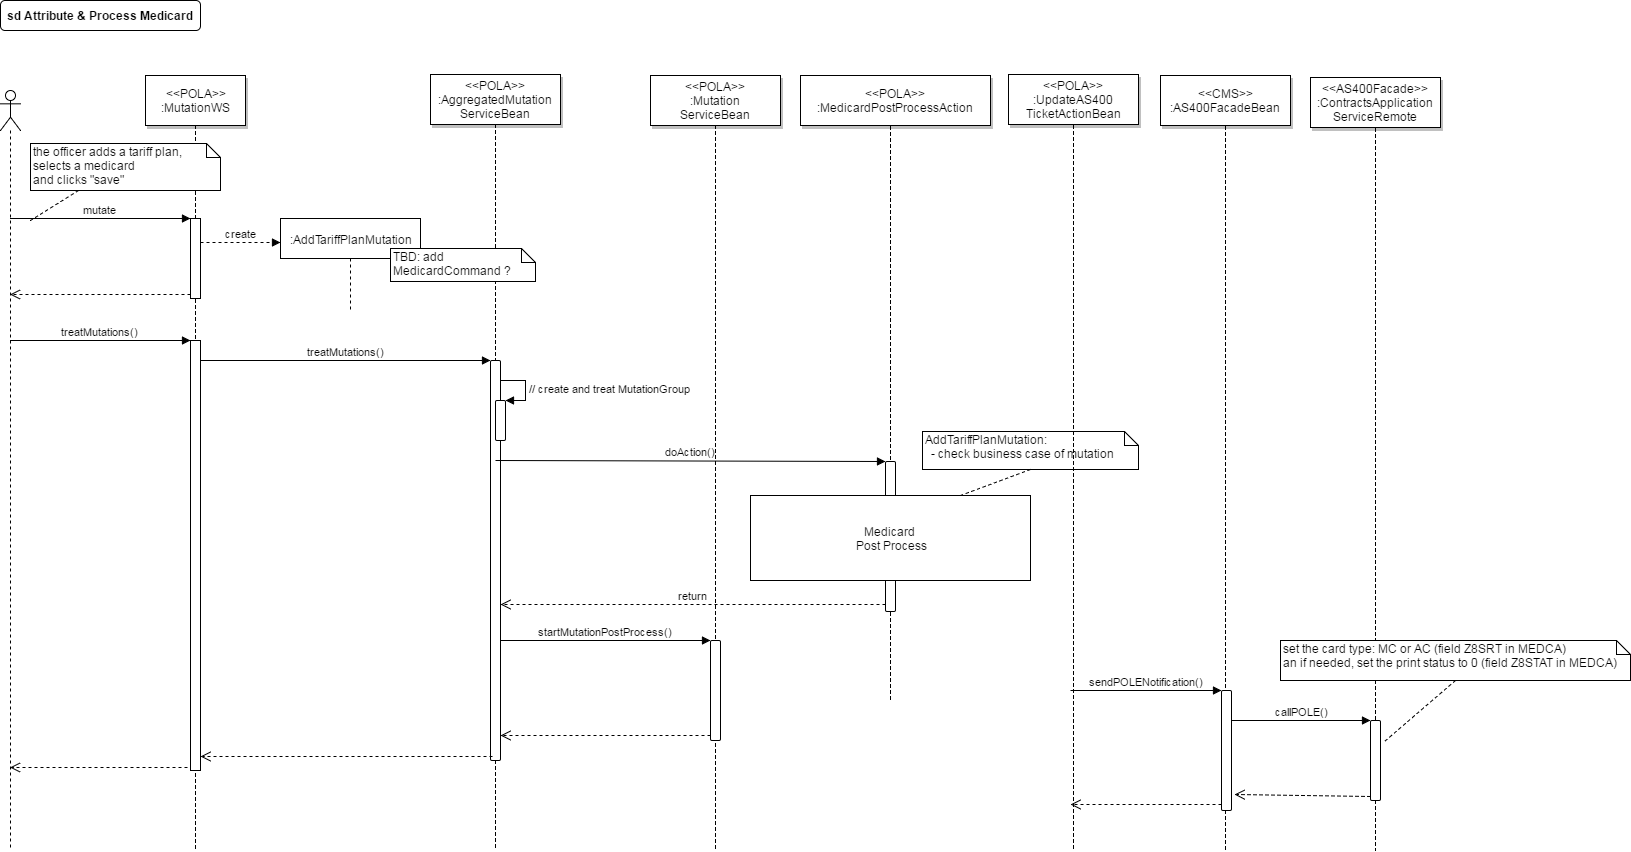

The diagram above was exported from draw.io. Its source (the exported page's mxGraphModel, read from the mxfile embedded in the PNG):
<mxGraphModel dx="1826" dy="1155" grid="1" gridSize="10" guides="1" tooltips="1" connect="1" arrows="1" fold="1" page="0" pageScale="1.5" pageWidth="826" pageHeight="1169" background="#ffffff" math="0" shadow="0">
  <root>
    <mxCell id="0" style=";html=1;" />
    <mxCell id="1" style=";html=1;" parent="0" />
    <mxCell id="235" value="" style="edgeStyle=elbowEdgeStyle;elbow=horizontal;endArrow=none;dashed=1;html=1;exitX=0.5;exitY=1;" edge="1" parent="1" target="232">
      <mxGeometry x="565" y="319" width="100" height="100" as="geometry">
        <mxPoint x="205" y="104" as="sourcePoint" />
        <mxPoint x="205" y="877" as="targetPoint" />
      </mxGeometry>
    </mxCell>
    <mxCell id="232" value="" style="html=1;points=[];perimeter=orthogonalPerimeter;rounded=1;" vertex="1" parent="1">
      <mxGeometry x="200" y="340" width="10" height="400" as="geometry" />
    </mxCell>
    <mxCell id="227" value="" style="edgeStyle=elbowEdgeStyle;elbow=horizontal;endArrow=none;dashed=1;html=1;exitX=0.5;exitY=1;" edge="1" parent="1" source="232">
      <mxGeometry x="565" y="319" width="100" height="100" as="geometry">
        <mxPoint x="205" y="104" as="sourcePoint" />
        <mxPoint x="205" y="830" as="targetPoint" />
      </mxGeometry>
    </mxCell>
    <mxCell id="71" value="sd Attribute &amp;amp; Process Medicard" style="rounded=1;fontStyle=1;fillColor=#FFFFFF;strokeColor=#000000;html=1;" parent="1" vertex="1">
      <mxGeometry x="-290" y="-20" width="200" height="30" as="geometry" />
    </mxCell>
    <mxCell id="131" value="" style="shape=umlLifeline;participant=umlActor;perimeter=lifelinePerimeter;whiteSpace=wrap;html=1;container=1;collapsible=0;recursiveResize=0;verticalAlign=top;spacingTop=36;labelBackgroundColor=#ffffff;outlineConnect=0;rounded=0;" parent="1" vertex="1">
      <mxGeometry x="-290" y="70" width="20" height="760" as="geometry" />
    </mxCell>
    <mxCell id="132" value="" style="edgeStyle=elbowEdgeStyle;elbow=horizontal;endArrow=none;dashed=1;html=1;exitX=0.5;exitY=1;" parent="1" source="136" edge="1">
      <mxGeometry x="265" y="320" width="100" height="100" as="geometry">
        <mxPoint x="-100" y="115" as="sourcePoint" />
        <mxPoint x="-95" y="830" as="targetPoint" />
      </mxGeometry>
    </mxCell>
    <mxCell id="136" value="&amp;lt;&amp;lt;POLA&amp;gt;&amp;gt;&lt;br&gt;:&lt;span&gt;MutationWS&lt;/span&gt;" style="shadow=1;fillColor=#FFFFFF;strokeColor=#000000;html=1;" parent="1" vertex="1">
      <mxGeometry x="-145" y="55" width="100" height="50" as="geometry" />
    </mxCell>
    <mxCell id="138" value="" style="html=1;points=[];perimeter=orthogonalPerimeter;rounded=0;" parent="1" vertex="1">
      <mxGeometry x="-100" y="320" width="10" height="430" as="geometry" />
    </mxCell>
    <mxCell id="139" value="treatMutations()" style="html=1;verticalAlign=bottom;endArrow=block;" parent="1" edge="1">
      <mxGeometry relative="1" as="geometry">
        <mxPoint x="-280.5" y="320" as="sourcePoint" />
        <mxPoint x="-100" y="320" as="targetPoint" />
      </mxGeometry>
    </mxCell>
    <mxCell id="140" value="" style="html=1;verticalAlign=bottom;endArrow=open;dashed=1;endSize=8;exitX=-0.3;exitY=0.993;exitPerimeter=0;" parent="1" source="138" target="131" edge="1">
      <mxGeometry relative="1" as="geometry">
        <mxPoint x="-280.5" y="380" as="targetPoint" />
      </mxGeometry>
    </mxCell>
    <mxCell id="142" value="" style="html=1;points=[];perimeter=orthogonalPerimeter;rounded=0;" parent="1" vertex="1">
      <mxGeometry x="-100" y="198" width="10" height="80" as="geometry" />
    </mxCell>
    <mxCell id="143" value="mutate" style="html=1;verticalAlign=bottom;endArrow=block;entryX=0;entryY=0;" parent="1" target="142" edge="1">
      <mxGeometry relative="1" as="geometry">
        <mxPoint x="-280.5" y="198" as="sourcePoint" />
      </mxGeometry>
    </mxCell>
    <mxCell id="144" value="" style="html=1;verticalAlign=bottom;endArrow=open;dashed=1;endSize=8;exitX=0;exitY=0.95;" parent="1" source="142" edge="1">
      <mxGeometry relative="1" as="geometry">
        <mxPoint x="-280.5" y="274" as="targetPoint" />
      </mxGeometry>
    </mxCell>
    <mxCell id="148" value="&lt;span lang=&quot;EN-US&quot;&gt;the officer adds a tariff plan, selects a medicard&lt;br&gt;and clicks &quot;save&quot;&lt;/span&gt;" style="shape=note;whiteSpace=wrap;html=1;size=14;verticalAlign=top;align=left;spacingTop=-6;rounded=1;" parent="1" vertex="1">
      <mxGeometry x="-260" y="123" width="190" height="47" as="geometry" />
    </mxCell>
    <mxCell id="149" style="rounded=0;html=1;endFill=0;dashed=1;endArrow=none;exitX=0.25;exitY=1;" parent="1" source="148" edge="1">
      <mxGeometry relative="1" as="geometry">
        <mxPoint x="808.6363636363635" y="173" as="sourcePoint" />
        <mxPoint x="-260" y="200" as="targetPoint" />
      </mxGeometry>
    </mxCell>
    <mxCell id="150" value=":AddTariffPlanMutation" style="shape=umlLifeline;perimeter=lifelinePerimeter;whiteSpace=wrap;html=1;container=1;collapsible=0;recursiveResize=0;outlineConnect=0;rounded=0;" parent="1" vertex="1">
      <mxGeometry x="-10" y="198" width="140" height="92" as="geometry" />
    </mxCell>
    <mxCell id="152" value="create" style="html=1;verticalAlign=bottom;endArrow=block;startSize=8;dashed=1" parent="1" edge="1">
      <mxGeometry width="60" relative="1" as="geometry">
        <mxPoint x="-90" y="222" as="sourcePoint" />
        <mxPoint x="-10" y="222" as="targetPoint" />
      </mxGeometry>
    </mxCell>
    <mxCell id="172" value="&amp;lt;&amp;lt;POLA&amp;gt;&amp;gt;&lt;br&gt;:MedicardPostProcessAction&lt;br&gt;" style="shadow=1;fillColor=#FFFFFF;strokeColor=#000000;html=1;" parent="1" vertex="1">
      <mxGeometry x="510" y="55" width="190" height="50" as="geometry" />
    </mxCell>
    <mxCell id="173" value="" style="edgeStyle=elbowEdgeStyle;elbow=horizontal;endArrow=none;dashed=1;html=1;exitX=0.5;exitY=1;" parent="1" edge="1">
      <mxGeometry x="960" y="321" width="100" height="100" as="geometry">
        <mxPoint x="600" y="106" as="sourcePoint" />
        <mxPoint x="600" y="681" as="targetPoint" />
      </mxGeometry>
    </mxCell>
    <mxCell id="177" value="AddTariffPlanMutation:&lt;br&gt;&amp;nbsp; - check business case of mutation" style="shape=note;whiteSpace=wrap;html=1;size=14;verticalAlign=top;align=left;spacingTop=-6;" parent="1" vertex="1">
      <mxGeometry x="632" y="411" width="216" height="38" as="geometry" />
    </mxCell>
    <mxCell id="191" style="rounded=0;html=1;endFill=0;dashed=1;endArrow=none;exitX=0.5;exitY=1;entryX=0.75;entryY=0;" parent="1" source="177" target="221" edge="1">
      <mxGeometry relative="1" as="geometry">
        <mxPoint x="733" y="384" as="sourcePoint" />
        <mxPoint x="650" y="495" as="targetPoint" />
      </mxGeometry>
    </mxCell>
    <mxCell id="224" value="TBD: add MedicardCommand ?" style="shape=note;whiteSpace=wrap;html=1;size=14;verticalAlign=top;align=left;spacingTop=-6;rounded=1;" parent="1" vertex="1">
      <mxGeometry x="100" y="228" width="145" height="33" as="geometry" />
    </mxCell>
    <mxCell id="225" value="&amp;lt;&amp;lt;POLA&amp;gt;&amp;gt;&lt;br&gt;&lt;span&gt;:&lt;/span&gt;AggregatedMutation&lt;br&gt;ServiceBean" style="shadow=1;fillColor=#FFFFFF;strokeColor=#000000;html=1;" vertex="1" parent="1">
      <mxGeometry x="140" y="54" width="130" height="50" as="geometry" />
    </mxCell>
    <mxCell id="228" value="" style="html=1;points=[];perimeter=orthogonalPerimeter;rounded=1;" vertex="1" parent="1">
      <mxGeometry x="205" y="380" width="10" height="40" as="geometry" />
    </mxCell>
    <mxCell id="229" value="// create and treat MutationGroup" style="edgeStyle=orthogonalEdgeStyle;html=1;align=left;spacingLeft=2;endArrow=block;rounded=0;entryX=1;entryY=0;" edge="1" target="228" parent="1">
      <mxGeometry relative="1" as="geometry">
        <mxPoint x="210" y="360" as="sourcePoint" />
        <Array as="points">
          <mxPoint x="235" y="360" />
        </Array>
      </mxGeometry>
    </mxCell>
    <mxCell id="233" value="treatMutations()" style="html=1;verticalAlign=bottom;endArrow=block;entryX=0;entryY=0;" edge="1" target="232" parent="1" source="138">
      <mxGeometry relative="1" as="geometry">
        <mxPoint x="-35" y="340" as="sourcePoint" />
      </mxGeometry>
    </mxCell>
    <mxCell id="234" value="" style="html=1;verticalAlign=bottom;endArrow=open;dashed=1;endSize=8;exitX=0.2;exitY=0.99;exitPerimeter=0;" edge="1" source="232" parent="1" target="138">
      <mxGeometry relative="1" as="geometry">
        <mxPoint x="-35" y="416" as="targetPoint" />
      </mxGeometry>
    </mxCell>
    <mxCell id="237" value="doAction()" style="html=1;verticalAlign=bottom;endArrow=block;entryX=0;entryY=0;" edge="1" target="236" parent="1">
      <mxGeometry relative="1" as="geometry">
        <mxPoint x="205" y="440" as="sourcePoint" />
      </mxGeometry>
    </mxCell>
    <mxCell id="238" value="return" style="html=1;verticalAlign=bottom;endArrow=open;dashed=1;endSize=8;exitX=0;exitY=0.95;" edge="1" source="236" parent="1" target="232">
      <mxGeometry relative="1" as="geometry">
        <mxPoint x="305" y="516" as="targetPoint" />
      </mxGeometry>
    </mxCell>
    <mxCell id="236" value="" style="html=1;points=[];perimeter=orthogonalPerimeter;rounded=1;" vertex="1" parent="1">
      <mxGeometry x="595" y="441" width="10" height="150" as="geometry" />
    </mxCell>
    <mxCell id="221" value="Medicard&amp;nbsp;&lt;div&gt;Post Process&lt;/div&gt;" style="whiteSpace=wrap;html=1;" parent="1" vertex="1">
      <mxGeometry x="460" y="475" width="280" height="85" as="geometry" />
    </mxCell>
    <mxCell id="239" value="&amp;lt;&amp;lt;POLA&amp;gt;&amp;gt;&lt;br&gt;&lt;span&gt;:&lt;/span&gt;Mutation&lt;br&gt;ServiceBean" style="shadow=1;fillColor=#FFFFFF;strokeColor=#000000;html=1;" vertex="1" parent="1">
      <mxGeometry x="360" y="55" width="130" height="50" as="geometry" />
    </mxCell>
    <mxCell id="240" value="" style="edgeStyle=elbowEdgeStyle;elbow=horizontal;endArrow=none;dashed=1;html=1;exitX=0.5;exitY=1;" edge="1" parent="1">
      <mxGeometry x="785" y="320" width="100" height="100" as="geometry">
        <mxPoint x="425" y="105" as="sourcePoint" />
        <mxPoint x="425" y="830" as="targetPoint" />
      </mxGeometry>
    </mxCell>
    <mxCell id="241" value="" style="html=1;points=[];perimeter=orthogonalPerimeter;rounded=1;" vertex="1" parent="1">
      <mxGeometry x="420" y="620" width="10" height="100" as="geometry" />
    </mxCell>
    <mxCell id="242" value="startMutationPostProcess()" style="html=1;verticalAlign=bottom;endArrow=block;entryX=0;entryY=0;" edge="1" target="241" parent="1" source="232">
      <mxGeometry relative="1" as="geometry">
        <mxPoint x="350" y="620" as="sourcePoint" />
      </mxGeometry>
    </mxCell>
    <mxCell id="243" value="" style="html=1;verticalAlign=bottom;endArrow=open;dashed=1;endSize=8;exitX=0;exitY=0.95;" edge="1" source="241" parent="1" target="232">
      <mxGeometry relative="1" as="geometry">
        <mxPoint x="350" y="696" as="targetPoint" />
      </mxGeometry>
    </mxCell>
    <mxCell id="245" value="&lt;div&gt;&amp;lt;&amp;lt;POLA&amp;gt;&amp;gt;&lt;/div&gt;&lt;div&gt;:UpdateAS400&lt;/div&gt;&lt;div&gt;TicketActionBean&lt;/div&gt;" style="shadow=1;fillColor=#FFFFFF;strokeColor=#000000;html=1;" vertex="1" parent="1">
      <mxGeometry x="718" y="54" width="130" height="50" as="geometry" />
    </mxCell>
    <mxCell id="246" value="" style="edgeStyle=elbowEdgeStyle;elbow=horizontal;endArrow=none;dashed=1;html=1;exitX=0.5;exitY=1;" edge="1" parent="1">
      <mxGeometry x="1143" y="320" width="100" height="100" as="geometry">
        <mxPoint x="783" y="105" as="sourcePoint" />
        <mxPoint x="783" y="830" as="targetPoint" />
      </mxGeometry>
    </mxCell>
    <mxCell id="247" value="&lt;div&gt;&amp;lt;&amp;lt;CMS&amp;gt;&amp;gt;&lt;/div&gt;&lt;div&gt;:AS400FacadeBean&lt;/div&gt;" style="shadow=1;fillColor=#FFFFFF;strokeColor=#000000;html=1;" vertex="1" parent="1">
      <mxGeometry x="870" y="55" width="130" height="50" as="geometry" />
    </mxCell>
    <mxCell id="248" value="" style="edgeStyle=elbowEdgeStyle;elbow=horizontal;endArrow=none;dashed=1;html=1;exitX=0.5;exitY=1;" edge="1" parent="1">
      <mxGeometry x="1295" y="321" width="100" height="100" as="geometry">
        <mxPoint x="935" y="106" as="sourcePoint" />
        <mxPoint x="935" y="830" as="targetPoint" />
      </mxGeometry>
    </mxCell>
    <mxCell id="249" value="" style="edgeStyle=elbowEdgeStyle;elbow=horizontal;endArrow=none;dashed=1;html=1;exitX=0.5;exitY=1;" edge="1" parent="1">
      <mxGeometry x="1445" y="323" width="100" height="100" as="geometry">
        <mxPoint x="1085" y="108" as="sourcePoint" />
        <mxPoint x="1085" y="830" as="targetPoint" />
      </mxGeometry>
    </mxCell>
    <mxCell id="250" value="&lt;div&gt;&amp;lt;&amp;lt;AS400Facade&amp;gt;&amp;gt;&lt;/div&gt;&lt;div&gt;:ContractsApplication&lt;br&gt;ServiceRemote&lt;/div&gt;" style="shadow=1;fillColor=#FFFFFF;strokeColor=#000000;html=1;" vertex="1" parent="1">
      <mxGeometry x="1020" y="57" width="130" height="50" as="geometry" />
    </mxCell>
    <mxCell id="251" value="" style="html=1;points=[];perimeter=orthogonalPerimeter;rounded=1;" vertex="1" parent="1">
      <mxGeometry x="931" y="670" width="10" height="120" as="geometry" />
    </mxCell>
    <mxCell id="252" value="sendPOLENotification()" style="html=1;verticalAlign=bottom;endArrow=block;entryX=0;entryY=0;" edge="1" target="251" parent="1">
      <mxGeometry relative="1" as="geometry">
        <mxPoint x="780" y="670" as="sourcePoint" />
      </mxGeometry>
    </mxCell>
    <mxCell id="253" value="" style="html=1;verticalAlign=bottom;endArrow=open;dashed=1;endSize=8;exitX=0;exitY=0.95;" edge="1" source="251" parent="1">
      <mxGeometry relative="1" as="geometry">
        <mxPoint x="780" y="784" as="targetPoint" />
      </mxGeometry>
    </mxCell>
    <mxCell id="255" value="" style="html=1;points=[];perimeter=orthogonalPerimeter;rounded=1;" vertex="1" parent="1">
      <mxGeometry x="1080" y="700" width="10" height="80" as="geometry" />
    </mxCell>
    <mxCell id="256" value="callPOLE()" style="html=1;verticalAlign=bottom;endArrow=block;entryX=0;entryY=0;" edge="1" target="255" parent="1" source="251">
      <mxGeometry relative="1" as="geometry">
        <mxPoint x="1005" y="700" as="sourcePoint" />
      </mxGeometry>
    </mxCell>
    <mxCell id="257" value="" style="html=1;verticalAlign=bottom;endArrow=open;dashed=1;endSize=8;exitX=0;exitY=0.95;entryX=1.3;entryY=0.867;entryPerimeter=0;" edge="1" source="255" parent="1" target="251">
      <mxGeometry relative="1" as="geometry">
        <mxPoint x="1005" y="776" as="targetPoint" />
      </mxGeometry>
    </mxCell>
    <mxCell id="258" value="&lt;div&gt;set the card type: MC or AC (field Z8SRT in MEDCA)&lt;/div&gt;&lt;div&gt;an if needed, set the print status to 0 (field Z8STAT in MEDCA)&lt;/div&gt;" style="shape=note;whiteSpace=wrap;html=1;size=14;verticalAlign=top;align=left;spacingTop=-6;rounded=1;" vertex="1" parent="1">
      <mxGeometry x="990" y="620" width="350" height="40" as="geometry" />
    </mxCell>
    <mxCell id="259" style="rounded=0;html=1;endFill=0;dashed=1;endArrow=none;exitX=0.5;exitY=1;entryX=1.4;entryY=0.263;entryPerimeter=0;" edge="1" parent="1" source="258" target="255">
      <mxGeometry relative="1" as="geometry">
        <mxPoint x="750" y="459" as="sourcePoint" />
        <mxPoint x="680" y="485" as="targetPoint" />
      </mxGeometry>
    </mxCell>
  </root>
</mxGraphModel>